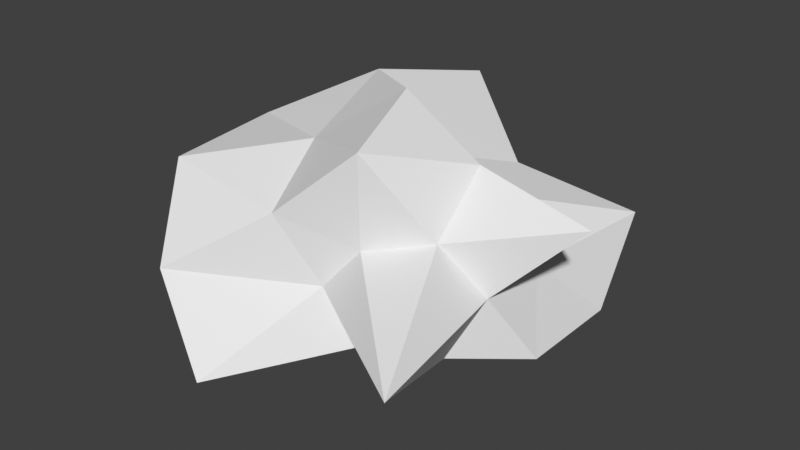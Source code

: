 # Source: asteroid_0.blend  (saved by Blender 5.2.44; exported with 4.5.12 LTS)
import bpy
from mathutils import Matrix  # noqa: F401  (used for matrix-valued properties, if any)

bpy.ops.wm.read_factory_settings(use_empty=True)
scene = bpy.context.scene
scene.name = 'Scene'

# ---- collections
col_collection = bpy.data.collections.new('Collection'); scene.collection.children.link(col_collection)

# ---- world
world_world = bpy.data.worlds.new('World'); scene.world = world_world
world_world.use_nodes = True; world_world.node_tree.nodes.clear()
_N = world_world.node_tree.nodes; _L = world_world.node_tree.links
n0 = _N.new('ShaderNodeOutputWorld'); n0.name = 'World Output'; n0.location = (200, 100)
n1 = _N.new('ShaderNodeBackground'); n1.name = 'Background'; n1.location = (-200, 100)
n1.inputs[0].default_value = (0.05088, 0.05088, 0.05088, 1.0)
_L.new(n1.outputs[0], n0.inputs[0])
n0.is_active_output = True
world_world.color = (0.05088, 0.05088, 0.05088)
world_world.sun_shadow_jitter_overblur = 0.0

# ---- meshes
me_asteroid_0mesh = bpy.data.meshes.new('asteroid_0Mesh')
me_asteroid_0mesh.from_pydata([(0.0, 0.0, -0.6959), (0.5911, -0.4294, -0.274), (-0.3767, -1.159, -0.4572), (-0.9892, 0.0, -0.371), (-0.3775, 1.162, -0.4581), (0.8461, 0.6147, -0.3922), (0.1821, -0.5604, 0.221), (-0.948, -0.6888, 0.4394), (-0.4363, 0.317, 0.2023), (0.2232, 0.687, 0.2709), (1.089, 0.0, 0.4082), (0.0, 0.0, 0.8391), (-0.1088, -0.3349, -0.4273), (0.2581, -0.1875, -0.3872), (0.1937, -0.5962, -0.2906), (0.8432, 0.0, -0.3908), (0.4026, 0.2925, -0.6039), (-0.3642, 0.0, -0.442), (-0.3948, -0.2869, -0.2262), (-0.1093, 0.3363, -0.4292), (-0.7635, 0.5547, -0.4375), (0.3313, 1.02, -0.4969), (0.6884, -0.2237, 0.0), (0.6729, 0.2187, 0.0), (0.0, -0.6378, 0.0), (0.8484, -1.168, 0.0), (-0.5849, -0.19, 0.0), (-0.7477, -1.029, 0.0), (-0.5279, 0.7266, 0.0), (-1.167, 0.3793, 0.0), (0.7667, 1.055, 0.0), (0.0, 0.998, 0.0), (0.4739, -0.3443, 0.2715), (-0.2364, -0.7276, 0.3546), (-0.9983, 0.0, 0.4628), (-0.365, 1.123, 0.5475), (0.4639, 0.337, 0.2658), (0.1877, -0.5776, 0.7371), (0.4596, 0.0, 0.5577), (-0.375, -0.2725, 0.5625), (-0.4897, 0.3558, 0.7346), (0.1012, 0.3115, 0.3975)], [], [(0, 13, 12), (1, 13, 15), (0, 12, 17), (0, 17, 19), (0, 19, 16), (1, 15, 22), (2, 14, 24), (3, 18, 26), (4, 20, 28), (5, 21, 30), (1, 22, 25), (2, 24, 27), (3, 26, 29), (4, 28, 31), (5, 30, 23), (6, 32, 37), (7, 33, 39), (8, 34, 40), (9, 35, 41), (10, 36, 38), (38, 41, 11), (38, 36, 41), (36, 9, 41), (41, 40, 11), (41, 35, 40), (35, 8, 40), (40, 39, 11), (40, 34, 39), (34, 7, 39), (39, 37, 11), (39, 33, 37), (33, 6, 37), (37, 38, 11), (37, 32, 38), (32, 10, 38), (23, 36, 10), (23, 30, 36), (30, 9, 36), (31, 35, 9), (31, 28, 35), (28, 8, 35), (29, 34, 8), (29, 26, 34), (26, 7, 34), (27, 33, 7), (27, 24, 33), (24, 6, 33), (25, 32, 6), (25, 22, 32), (22, 10, 32), (30, 31, 9), (30, 21, 31), (21, 4, 31), (28, 29, 8), (28, 20, 29), (20, 3, 29), (26, 27, 7), (26, 18, 27), (18, 2, 27), (24, 25, 6), (24, 14, 25), (14, 1, 25), (22, 23, 10), (22, 15, 23), (15, 5, 23), (16, 21, 5), (16, 19, 21), (19, 4, 21), (19, 20, 4), (19, 17, 20), (17, 3, 20), (17, 18, 3), (17, 12, 18), (12, 2, 18), (15, 16, 5), (15, 13, 16), (13, 0, 16), (12, 14, 2), (12, 13, 14), (13, 1, 14)])
_uv = me_asteroid_0mesh.uv_layers.new(name='UVMap')
_uv.uv.foreach_set('vector', [0.1818, 0.0, 0.2273, 0.07873, 0.1364, 0.07873, 0.2727, 0.1575, 0.3182, 0.07873, 0.3636, 0.1575, 0.9091, 0.0, 0.9545, 0.07873, 0.8636, 0.07873, 0.7273, 0.0, 0.7727, 0.07873, 0.6818, 0.07873, 0.5455, 0.0, 0.5909, 0.07873, 0.5, 0.07873, 0.2727, 0.1575, 0.3636, 0.1575, 0.3182, 0.2362, 0.09091, 0.1575, 0.1818, 0.1575, 0.1364, 0.2362, 0.8182, 0.1575, 0.9091, 0.1575, 0.8636, 0.2362, 0.6364, 0.1575, 0.7273, 0.1575, 0.6818, 0.2362, 0.4545, 0.1575, 0.5455, 0.1575, 0.5, 0.2362, 0.2727, 0.1575, 0.3182, 0.2362, 0.2273, 0.2362, 0.09091, 0.1575, 0.1364, 0.2362, 0.04546, 0.2362, 0.8182, 0.1575, 0.8636, 0.2362, 0.7727, 0.2362, 0.6364, 0.1575, 0.6818, 0.2362, 0.5909, 0.2362, 0.4545, 0.1575, 0.5, 0.2362, 0.4091, 0.2362, 0.1818, 0.3149, 0.2727, 0.3149, 0.2273, 0.3937, 0.0, 0.3149, 0.09091, 0.3149, 0.04546, 0.3937, 0.7273, 0.3149, 0.8182, 0.3149, 0.7727, 0.3937, 0.5455, 0.3149, 0.6364, 0.3149, 0.5909, 0.3937, 0.3636, 0.3149, 0.4545, 0.3149, 0.4091, 0.3937, 0.4091, 0.3937, 0.5, 0.3937, 0.4545, 0.4724, 0.4091, 0.3937, 0.4545, 0.3149, 0.5, 0.3937, 0.4545, 0.3149, 0.5455, 0.3149, 0.5, 0.3937, 0.5909, 0.3937, 0.6818, 0.3937, 0.6364, 0.4724, 0.5909, 0.3937, 0.6364, 0.3149, 0.6818, 0.3937, 0.6364, 0.3149, 0.7273, 0.3149, 0.6818, 0.3937, 0.7727, 0.3937, 0.8636, 0.3937, 0.8182, 0.4724, 0.7727, 0.3937, 0.8182, 0.3149, 0.8636, 0.3937, 0.8182, 0.3149, 0.9091, 0.3149, 0.8636, 0.3937, 0.04546, 0.3937, 0.1364, 0.3937, 0.09091, 0.4724, 0.04546, 0.3937, 0.09091, 0.3149, 0.1364, 0.3937, 0.09091, 0.3149, 0.1818, 0.3149, 0.1364, 0.3937, 0.2273, 0.3937, 0.3182, 0.3937, 0.2727, 0.4724, 0.2273, 0.3937, 0.2727, 0.3149, 0.3182, 0.3937, 0.2727, 0.3149, 0.3636, 0.3149, 0.3182, 0.3937, 0.4091, 0.2362, 0.4545, 0.3149, 0.3636, 0.3149, 0.4091, 0.2362, 0.5, 0.2362, 0.4545, 0.3149, 0.5, 0.2362, 0.5455, 0.3149, 0.4545, 0.3149, 0.5909, 0.2362, 0.6364, 0.3149, 0.5455, 0.3149, 0.5909, 0.2362, 0.6818, 0.2362, 0.6364, 0.3149, 0.6818, 0.2362, 0.7273, 0.3149, 0.6364, 0.3149, 0.7727, 0.2362, 0.8182, 0.3149, 0.7273, 0.3149, 0.7727, 0.2362, 0.8636, 0.2362, 0.8182, 0.3149, 0.8636, 0.2362, 0.9091, 0.3149, 0.8182, 0.3149, 0.04546, 0.2362, 0.09091, 0.3149, 0.0, 0.3149, 0.04546, 0.2362, 0.1364, 0.2362, 0.09091, 0.3149, 0.1364, 0.2362, 0.1818, 0.3149, 0.09091, 0.3149, 0.2273, 0.2362, 0.2727, 0.3149, 0.1818, 0.3149, 0.2273, 0.2362, 0.3182, 0.2362, 0.2727, 0.3149, 0.3182, 0.2362, 0.3636, 0.3149, 0.2727, 0.3149, 0.5, 0.2362, 0.5909, 0.2362, 0.5455, 0.3149, 0.5, 0.2362, 0.5455, 0.1575, 0.5909, 0.2362, 0.5455, 0.1575, 0.6364, 0.1575, 0.5909, 0.2362, 0.6818, 0.2362, 0.7727, 0.2362, 0.7273, 0.3149, 0.6818, 0.2362, 0.7273, 0.1575, 0.7727, 0.2362, 0.7273, 0.1575, 0.8182, 0.1575, 0.7727, 0.2362, 0.8636, 0.2362, 0.9545, 0.2362, 0.9091, 0.3149, 0.8636, 0.2362, 0.9091, 0.1575, 0.9545, 0.2362, 0.9091, 0.1575, 1.0, 0.1575, 0.9545, 0.2362, 0.1364, 0.2362, 0.2273, 0.2362, 0.1818, 0.3149, 0.1364, 0.2362, 0.1818, 0.1575, 0.2273, 0.2362, 0.1818, 0.1575, 0.2727, 0.1575, 0.2273, 0.2362, 0.3182, 0.2362, 0.4091, 0.2362, 0.3636, 0.3149, 0.3182, 0.2362, 0.3636, 0.1575, 0.4091, 0.2362, 0.3636, 0.1575, 0.4545, 0.1575, 0.4091, 0.2362, 0.5, 0.07873, 0.5455, 0.1575, 0.4545, 0.1575, 0.5, 0.07873, 0.5909, 0.07873, 0.5455, 0.1575, 0.5909, 0.07873, 0.6364, 0.1575, 0.5455, 0.1575, 0.6818, 0.07873, 0.7273, 0.1575, 0.6364, 0.1575, 0.6818, 0.07873, 0.7727, 0.07873, 0.7273, 0.1575, 0.7727, 0.07873, 0.8182, 0.1575, 0.7273, 0.1575, 0.8636, 0.07873, 0.9091, 0.1575, 0.8182, 0.1575, 0.8636, 0.07873, 0.9545, 0.07873, 0.9091, 0.1575, 0.9545, 0.07873, 1.0, 0.1575, 0.9091, 0.1575, 0.3636, 0.1575, 0.4091, 0.07873, 0.4545, 0.1575, 0.3636, 0.1575, 0.3182, 0.07873, 0.4091, 0.07873, 0.3182, 0.07873, 0.3636, 0.0, 0.4091, 0.07873, 0.1364, 0.07873, 0.1818, 0.1575, 0.09091, 0.1575, 0.1364, 0.07873, 0.2273, 0.07873, 0.1818, 0.1575, 0.2273, 0.07873, 0.2727, 0.1575, 0.1818, 0.1575])
_ca = me_asteroid_0mesh.color_attributes.new('Color', 'BYTE_COLOR', 'CORNER')
_ca.data.foreach_set('color', [0.4179, 0.3916, 0.3419, 1.0, 0.4179, 0.3916, 0.3419, 1.0, 0.4179, 0.3916, 0.3419, 1.0, 0.4179, 0.3916, 0.3419, 1.0, 0.4179, 0.3916, 0.3419, 1.0, 0.4179, 0.3916, 0.3419, 1.0, 0.4179, 0.3916, 0.3419, 1.0, 0.4179, 0.3916, 0.3419, 1.0, 0.4179, 0.3916, 0.3419, 1.0, 0.4179, 0.3916, 0.3419, 1.0, 0.4179, 0.3916, 0.3419, 1.0, 0.4179, 0.3916, 0.3419, 1.0, 0.4179, 0.3916, 0.3419, 1.0, 0.4179, 0.3916, 0.3419, 1.0, 0.4179, 0.3916, 0.3419, 1.0, 0.4179, 0.3916, 0.3419, 1.0, 0.4179, 0.3916, 0.3419, 1.0, 0.4179, 0.3916, 0.3419, 1.0, 0.4179, 0.3916, 0.3419, 1.0, 0.4179, 0.3916, 0.3419, 1.0, 0.4179, 0.3916, 0.3419, 1.0, 0.4179, 0.3916, 0.3419, 1.0, 0.4179, 0.3916, 0.3419, 1.0, 0.4179, 0.3916, 0.3419, 1.0, 0.4179, 0.3916, 0.3419, 1.0, 0.4179, 0.3916, 0.3419, 1.0, 0.4179, 0.3916, 0.3419, 1.0, 0.4179, 0.3916, 0.3419, 1.0, 0.4179, 0.3916, 0.3419, 1.0, 0.4179, 0.3916, 0.3419, 1.0, 0.4179, 0.3916, 0.3419, 1.0, 0.4179, 0.3916, 0.3419, 1.0, 0.4179, 0.3916, 0.3419, 1.0, 0.4179, 0.3916, 0.3419, 1.0, 0.4179, 0.3916, 0.3419, 1.0, 0.4179, 0.3916, 0.3419, 1.0, 0.4179, 0.3916, 0.3419, 1.0, 0.4179, 0.3916, 0.3419, 1.0, 0.4179, 0.3916, 0.3419, 1.0, 0.4179, 0.3916, 0.3419, 1.0, 0.4179, 0.3916, 0.3419, 1.0, 0.4179, 0.3916, 0.3419, 1.0, 0.4179, 0.3916, 0.3419, 1.0, 0.4179, 0.3916, 0.3419, 1.0, 0.4179, 0.3916, 0.3419, 1.0, 0.4179, 0.3916, 0.3419, 1.0, 0.4179, 0.3916, 0.3419, 1.0, 0.4179, 0.3916, 0.3419, 1.0, 0.4179, 0.3916, 0.3419, 1.0, 0.4179, 0.3916, 0.3419, 1.0, 0.4179, 0.3916, 0.3419, 1.0, 0.4179, 0.3916, 0.3419, 1.0, 0.4179, 0.3916, 0.3419, 1.0, 0.4179, 0.3916, 0.3419, 1.0, 0.4179, 0.3916, 0.3419, 1.0, 0.4179, 0.3916, 0.3419, 1.0, 0.4179, 0.3916, 0.3419, 1.0, 0.4179, 0.3916, 0.3419, 1.0, 0.4179, 0.3916, 0.3419, 1.0, 0.4179, 0.3916, 0.3419, 1.0, 0.4179, 0.3916, 0.3419, 1.0, 0.4179, 0.3916, 0.3419, 1.0, 0.4179, 0.3916, 0.3419, 1.0, 0.4179, 0.3916, 0.3419, 1.0, 0.4179, 0.3916, 0.3419, 1.0, 0.4179, 0.3916, 0.3419, 1.0, 0.4179, 0.3916, 0.3419, 1.0, 0.4179, 0.3916, 0.3419, 1.0, 0.4179, 0.3916, 0.3419, 1.0, 0.4179, 0.3916, 0.3419, 1.0, 0.4179, 0.3916, 0.3419, 1.0, 0.4179, 0.3916, 0.3419, 1.0, 0.4179, 0.3916, 0.3419, 1.0, 0.4179, 0.3916, 0.3419, 1.0, 0.4179, 0.3916, 0.3419, 1.0, 0.4179, 0.3916, 0.3419, 1.0, 0.4179, 0.3916, 0.3419, 1.0, 0.4179, 0.3916, 0.3419, 1.0, 0.4179, 0.3916, 0.3419, 1.0, 0.4179, 0.3916, 0.3419, 1.0, 0.4179, 0.3916, 0.3419, 1.0, 0.4179, 0.3916, 0.3419, 1.0, 0.4179, 0.3916, 0.3419, 1.0, 0.4179, 0.3916, 0.3419, 1.0, 0.4179, 0.3916, 0.3419, 1.0, 0.4179, 0.3916, 0.3419, 1.0, 0.4179, 0.3916, 0.3419, 1.0, 0.4179, 0.3916, 0.3419, 1.0, 0.4179, 0.3916, 0.3419, 1.0, 0.4179, 0.3916, 0.3419, 1.0, 0.4179, 0.3916, 0.3419, 1.0, 0.4179, 0.3916, 0.3419, 1.0, 0.4179, 0.3916, 0.3419, 1.0, 0.4179, 0.3916, 0.3419, 1.0, 0.4179, 0.3916, 0.3419, 1.0, 0.4179, 0.3916, 0.3419, 1.0, 0.4179, 0.3916, 0.3419, 1.0, 0.4179, 0.3916, 0.3419, 1.0, 0.4179, 0.3916, 0.3419, 1.0, 0.4179, 0.3916, 0.3419, 1.0, 0.4179, 0.3916, 0.3419, 1.0, 0.4179, 0.3916, 0.3419, 1.0, 0.4179, 0.3916, 0.3419, 1.0, 0.4179, 0.3916, 0.3419, 1.0, 0.4179, 0.3916, 0.3419, 1.0, 0.4179, 0.3916, 0.3419, 1.0, 0.4179, 0.3916, 0.3419, 1.0, 0.4179, 0.3916, 0.3419, 1.0, 0.4179, 0.3916, 0.3419, 1.0, 0.4179, 0.3916, 0.3419, 1.0, 0.4179, 0.3916, 0.3419, 1.0, 0.4179, 0.3916, 0.3419, 1.0, 0.4179, 0.3916, 0.3419, 1.0, 0.4179, 0.3916, 0.3419, 1.0, 0.4179, 0.3916, 0.3419, 1.0, 0.4179, 0.3916, 0.3419, 1.0, 0.4179, 0.3916, 0.3419, 1.0, 0.4179, 0.3916, 0.3419, 1.0, 0.4179, 0.3916, 0.3419, 1.0, 0.4179, 0.3916, 0.3419, 1.0, 0.4179, 0.3916, 0.3419, 1.0, 0.4179, 0.3916, 0.3419, 1.0, 0.4179, 0.3916, 0.3419, 1.0, 0.4179, 0.3916, 0.3419, 1.0, 0.4179, 0.3916, 0.3419, 1.0, 0.4179, 0.3916, 0.3419, 1.0, 0.4179, 0.3916, 0.3419, 1.0, 0.4179, 0.3916, 0.3419, 1.0, 0.4179, 0.3916, 0.3419, 1.0, 0.4179, 0.3916, 0.3419, 1.0, 0.4179, 0.3916, 0.3419, 1.0, 0.4179, 0.3916, 0.3419, 1.0, 0.4179, 0.3916, 0.3419, 1.0, 0.4179, 0.3916, 0.3419, 1.0, 0.4179, 0.3916, 0.3419, 1.0, 0.4179, 0.3916, 0.3419, 1.0, 0.4179, 0.3916, 0.3419, 1.0, 0.4179, 0.3916, 0.3419, 1.0, 0.4179, 0.3916, 0.3419, 1.0, 0.4179, 0.3916, 0.3419, 1.0, 0.4179, 0.3916, 0.3419, 1.0, 0.4179, 0.3916, 0.3419, 1.0, 0.4179, 0.3916, 0.3419, 1.0, 0.4179, 0.3916, 0.3419, 1.0, 0.4179, 0.3916, 0.3419, 1.0, 0.4179, 0.3916, 0.3419, 1.0, 0.4179, 0.3916, 0.3419, 1.0, 0.4179, 0.3916, 0.3419, 1.0, 0.4179, 0.3916, 0.3419, 1.0, 0.4179, 0.3916, 0.3419, 1.0, 0.4179, 0.3916, 0.3419, 1.0, 0.4179, 0.3916, 0.3419, 1.0, 0.4179, 0.3916, 0.3419, 1.0, 0.4179, 0.3916, 0.3419, 1.0, 0.4179, 0.3916, 0.3419, 1.0, 0.4179, 0.3916, 0.3419, 1.0, 0.4179, 0.3916, 0.3419, 1.0, 0.4179, 0.3916, 0.3419, 1.0, 0.4179, 0.3916, 0.3419, 1.0, 0.4179, 0.3916, 0.3419, 1.0, 0.4179, 0.3916, 0.3419, 1.0, 0.4179, 0.3916, 0.3419, 1.0, 0.4179, 0.3916, 0.3419, 1.0, 0.4179, 0.3916, 0.3419, 1.0, 0.4179, 0.3916, 0.3419, 1.0, 0.4179, 0.3916, 0.3419, 1.0, 0.4179, 0.3916, 0.3419, 1.0, 0.4179, 0.3916, 0.3419, 1.0, 0.4179, 0.3916, 0.3419, 1.0, 0.4179, 0.3916, 0.3419, 1.0, 0.4179, 0.3916, 0.3419, 1.0, 0.4179, 0.3916, 0.3419, 1.0, 0.4179, 0.3916, 0.3419, 1.0, 0.4179, 0.3916, 0.3419, 1.0, 0.4179, 0.3916, 0.3419, 1.0, 0.4179, 0.3916, 0.3419, 1.0, 0.4179, 0.3916, 0.3419, 1.0, 0.4179, 0.3916, 0.3419, 1.0, 0.4179, 0.3916, 0.3419, 1.0, 0.4179, 0.3916, 0.3419, 1.0, 0.4179, 0.3916, 0.3419, 1.0, 0.4179, 0.3916, 0.3419, 1.0, 0.4179, 0.3916, 0.3419, 1.0, 0.4179, 0.3916, 0.3419, 1.0, 0.4179, 0.3916, 0.3419, 1.0, 0.4179, 0.3916, 0.3419, 1.0, 0.4179, 0.3916, 0.3419, 1.0, 0.4179, 0.3916, 0.3419, 1.0, 0.4179, 0.3916, 0.3419, 1.0, 0.4179, 0.3916, 0.3419, 1.0, 0.4179, 0.3916, 0.3419, 1.0, 0.4179, 0.3916, 0.3419, 1.0, 0.4179, 0.3916, 0.3419, 1.0, 0.4179, 0.3916, 0.3419, 1.0, 0.4179, 0.3916, 0.3419, 1.0, 0.4179, 0.3916, 0.3419, 1.0, 0.4179, 0.3916, 0.3419, 1.0, 0.4179, 0.3916, 0.3419, 1.0, 0.4179, 0.3916, 0.3419, 1.0, 0.4179, 0.3916, 0.3419, 1.0, 0.4179, 0.3916, 0.3419, 1.0, 0.4179, 0.3916, 0.3419, 1.0, 0.4179, 0.3916, 0.3419, 1.0, 0.4179, 0.3916, 0.3419, 1.0, 0.4179, 0.3916, 0.3419, 1.0, 0.4179, 0.3916, 0.3419, 1.0, 0.4179, 0.3916, 0.3419, 1.0, 0.4179, 0.3916, 0.3419, 1.0, 0.4179, 0.3916, 0.3419, 1.0, 0.4179, 0.3916, 0.3419, 1.0, 0.4179, 0.3916, 0.3419, 1.0, 0.4179, 0.3916, 0.3419, 1.0, 0.4179, 0.3916, 0.3419, 1.0, 0.4179, 0.3916, 0.3419, 1.0, 0.4179, 0.3916, 0.3419, 1.0, 0.4179, 0.3916, 0.3419, 1.0, 0.4179, 0.3916, 0.3419, 1.0, 0.4179, 0.3916, 0.3419, 1.0, 0.4179, 0.3916, 0.3419, 1.0, 0.4179, 0.3916, 0.3419, 1.0, 0.4179, 0.3916, 0.3419, 1.0, 0.4179, 0.3916, 0.3419, 1.0, 0.4179, 0.3916, 0.3419, 1.0, 0.4179, 0.3916, 0.3419, 1.0, 0.4179, 0.3916, 0.3419, 1.0, 0.4179, 0.3916, 0.3419, 1.0, 0.4179, 0.3916, 0.3419, 1.0, 0.4179, 0.3916, 0.3419, 1.0, 0.4179, 0.3916, 0.3419, 1.0, 0.4179, 0.3916, 0.3419, 1.0, 0.4179, 0.3916, 0.3419, 1.0, 0.4179, 0.3916, 0.3419, 1.0, 0.4179, 0.3916, 0.3419, 1.0, 0.4179, 0.3916, 0.3419, 1.0, 0.4179, 0.3916, 0.3419, 1.0, 0.4179, 0.3916, 0.3419, 1.0, 0.4179, 0.3916, 0.3419, 1.0, 0.4179, 0.3916, 0.3419, 1.0, 0.4179, 0.3916, 0.3419, 1.0, 0.4179, 0.3916, 0.3419, 1.0])
me_asteroid_0mesh.update()

# ---- objects
ob_asteroid_0 = bpy.data.objects.new('asteroid_0', me_asteroid_0mesh)

# ---- transforms, parenting, visibility, modifiers, constraints
ob_asteroid_0.location = (0.0, 0.0, 0.0)

# ---- collection membership
col_collection.objects.link(ob_asteroid_0)

# ---- scene / render settings (as saved in the file)
scene.frame_start = 1; scene.frame_end = 250; scene.frame_set(1)
scene.render.engine = 'BLENDER_EEVEE_NEXT'
scene.render.bake_bias = 0.0
scene.render.bake_samples = 0
scene.render.compositor_device = 'GPU'
scene.eevee.use_volume_custom_range = False
scene.eevee.fast_gi_thickness_near = 0.1
scene.eevee.fast_gi_thickness_far = 0.0
scene.eevee.ray_tracing_options.screen_trace_thickness = 0.1
scene.view_settings.view_transform = 'Standard'
bpy.context.view_layer.update()

# ---- added for rendering (the .blend has no active camera and no usable light): camera, sun
cam_auto = bpy.data.cameras.new('AutoCamera')
cam_auto.lens = 50.0
cam_auto.sensor_width = 36.0
cam_auto.clip_end = 1000.0
ob_auto_camera = bpy.data.objects.new('AutoCamera', cam_auto)
scene.collection.objects.link(ob_auto_camera)
ob_auto_camera.location = (3.28013, -3.98646, 2.72728)
ob_auto_camera.rotation_euler = (1.09748, -7.21219e-08, 0.694738)
scene.camera = ob_auto_camera
light_auto_sun = bpy.data.lights.new('AutoSun', 'SUN')
light_auto_sun.energy = 3.0
light_auto_sun.angle = 0.0523599
ob_auto_sun = bpy.data.objects.new('AutoSun', light_auto_sun)
scene.collection.objects.link(ob_auto_sun)
ob_auto_sun.rotation_euler = (0.872665, 0.174533, 0.523599)
bpy.context.view_layer.update()
